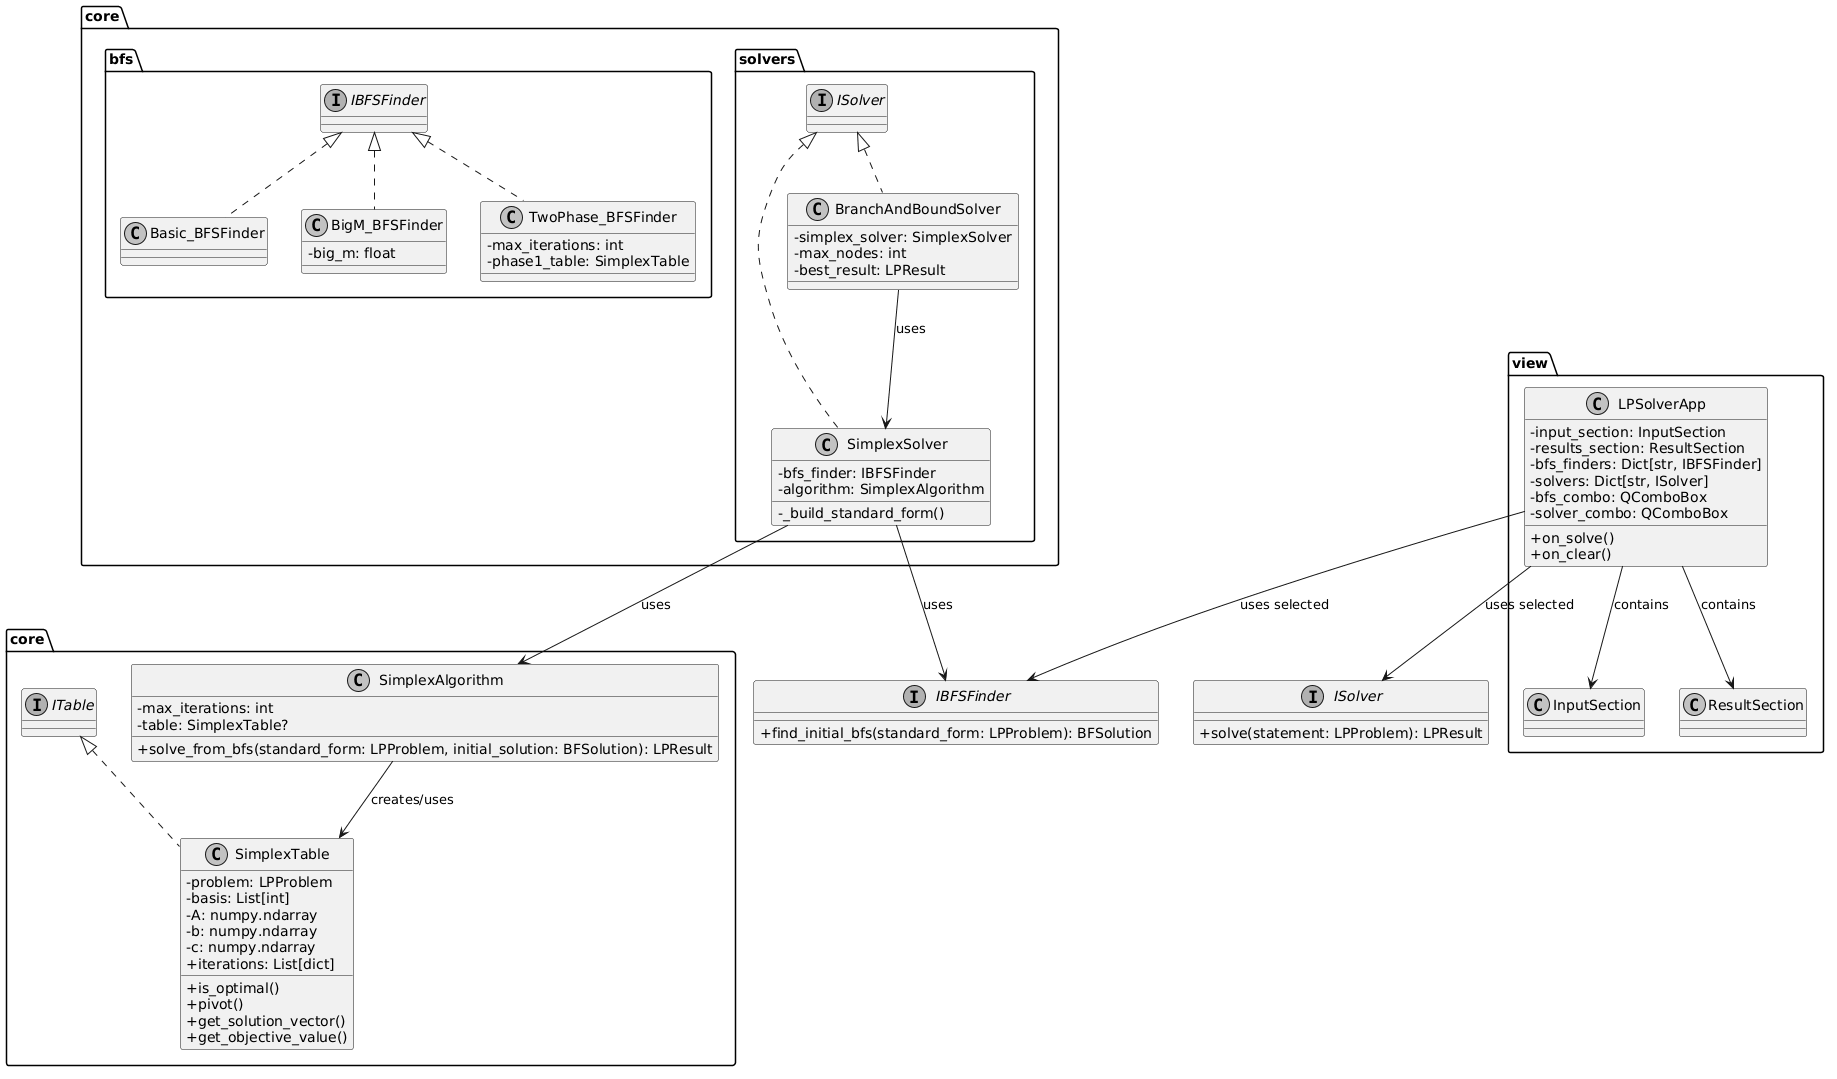

The diagram above was rendered by PlantUML. Its source (embedded in the PNG):
@startuml
skinparam classAttributeIconSize 0
skinparam monochrome true
skinparam shadowing false

' ================== INTERFACES ==================
interface IBFSFinder {
  +find_initial_bfs(standard_form: LPProblem): BFSolution
}

interface ISolver {
  +solve(statement: LPProblem): LPResult
}

' ================== CORE CLASSES ==================

package "core" as Core {

  class SimplexTable implements ITable {
    -problem: LPProblem
    -basis: List[int]
    -A: numpy.ndarray
    -b: numpy.ndarray
    -c: numpy.ndarray
    +iterations: List[dict]
    +is_optimal()
    +pivot()
    +get_solution_vector()
    +get_objective_value()
  }

  class SimplexAlgorithm {
    -max_iterations: int
    -table: SimplexTable?
    +solve_from_bfs(standard_form: LPProblem, initial_solution: BFSolution): LPResult
  }
}

' ================== BFS FINDERS ==================
package "core.bfs" {

  class Basic_BFSFinder implements IBFSFinder
  class BigM_BFSFinder implements IBFSFinder {
    -big_m: float
  }
  class TwoPhase_BFSFinder implements IBFSFinder {
    -max_iterations: int
    -phase1_table: SimplexTable
  }
}

' ================== SOLVERS ==================
package "core.solvers" {

  class SimplexSolver implements ISolver {
    -bfs_finder: IBFSFinder
    -algorithm: SimplexAlgorithm
    -_build_standard_form()
  }

  class BranchAndBoundSolver implements ISolver {
    -simplex_solver: SimplexSolver
    -max_nodes: int
    -best_result: LPResult
  }
}

' ================== VIEW (GUI) ==================
package "view" {

  class LPSolverApp {
    -input_section: InputSection
    -results_section: ResultSection
    -bfs_finders: Dict[str, IBFSFinder]
    -solvers: Dict[str, ISolver]
    -bfs_combo: QComboBox
    -solver_combo: QComboBox
    +on_solve()
    +on_clear()
  }

  class InputSection
  class ResultSection
}

' ================== RELATIONSHIPS ==================

' Solvers use BFS and Algorithm
SimplexSolver --> IBFSFinder : uses
SimplexSolver --> SimplexAlgorithm : uses
BranchAndBoundSolver --> SimplexSolver : uses

SimplexAlgorithm --> SimplexTable : creates/uses

' GUI
LPSolverApp --> InputSection : contains
LPSolverApp --> ResultSection : contains
LPSolverApp --> ISolver : uses selected
LPSolverApp --> IBFSFinder : uses selected
@enduml